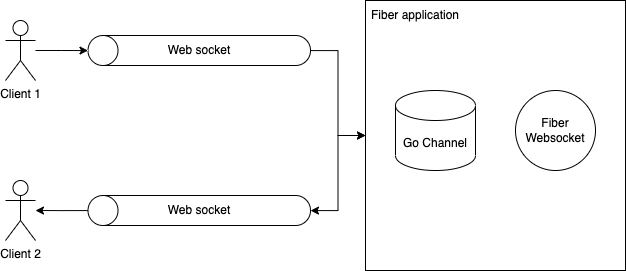

The diagram above was exported from draw.io. Its source (the exported page's mxGraphModel, read from the mxfile embedded in the PNG):
<mxGraphModel dx="954" dy="521" grid="1" gridSize="10" guides="1" tooltips="1" connect="1" arrows="1" fold="1" page="1" pageScale="1" pageWidth="827" pageHeight="1169" math="0" shadow="0">
  <root>
    <mxCell id="0" />
    <mxCell id="1" parent="0" />
    <mxCell id="_uvXTbRb_aXlOJ83YUap-1" value="" style="rounded=0;whiteSpace=wrap;html=1;" vertex="1" parent="1">
      <mxGeometry x="490" y="130" width="260" height="270" as="geometry" />
    </mxCell>
    <mxCell id="_uvXTbRb_aXlOJ83YUap-6" style="edgeStyle=orthogonalEdgeStyle;rounded=0;orthogonalLoop=1;jettySize=auto;html=1;" edge="1" parent="1" source="_uvXTbRb_aXlOJ83YUap-2" target="_uvXTbRb_aXlOJ83YUap-4">
      <mxGeometry relative="1" as="geometry" />
    </mxCell>
    <mxCell id="_uvXTbRb_aXlOJ83YUap-2" value="Client 1" style="shape=umlActor;verticalLabelPosition=bottom;verticalAlign=top;html=1;outlineConnect=0;" vertex="1" parent="1">
      <mxGeometry x="130" y="150" width="30" height="60" as="geometry" />
    </mxCell>
    <mxCell id="_uvXTbRb_aXlOJ83YUap-3" value="Client 2" style="shape=umlActor;verticalLabelPosition=bottom;verticalAlign=top;html=1;outlineConnect=0;" vertex="1" parent="1">
      <mxGeometry x="130" y="310" width="30" height="60" as="geometry" />
    </mxCell>
    <mxCell id="_uvXTbRb_aXlOJ83YUap-8" style="edgeStyle=orthogonalEdgeStyle;rounded=0;orthogonalLoop=1;jettySize=auto;html=1;" edge="1" parent="1" source="_uvXTbRb_aXlOJ83YUap-4" target="_uvXTbRb_aXlOJ83YUap-1">
      <mxGeometry relative="1" as="geometry" />
    </mxCell>
    <mxCell id="_uvXTbRb_aXlOJ83YUap-4" value="" style="shape=cylinder3;whiteSpace=wrap;html=1;boundedLbl=1;backgroundOutline=1;size=15;rotation=-90;" vertex="1" parent="1">
      <mxGeometry x="308.75" y="68.75" width="30" height="222.5" as="geometry" />
    </mxCell>
    <mxCell id="_uvXTbRb_aXlOJ83YUap-9" style="edgeStyle=orthogonalEdgeStyle;rounded=0;orthogonalLoop=1;jettySize=auto;html=1;entryX=0;entryY=0.5;entryDx=0;entryDy=0;startArrow=classic;startFill=1;" edge="1" parent="1" source="_uvXTbRb_aXlOJ83YUap-5" target="_uvXTbRb_aXlOJ83YUap-1">
      <mxGeometry relative="1" as="geometry" />
    </mxCell>
    <mxCell id="_uvXTbRb_aXlOJ83YUap-10" style="edgeStyle=orthogonalEdgeStyle;rounded=0;orthogonalLoop=1;jettySize=auto;html=1;" edge="1" parent="1" source="_uvXTbRb_aXlOJ83YUap-5">
      <mxGeometry relative="1" as="geometry">
        <mxPoint x="160" y="340" as="targetPoint" />
      </mxGeometry>
    </mxCell>
    <mxCell id="_uvXTbRb_aXlOJ83YUap-5" value="" style="shape=cylinder3;whiteSpace=wrap;html=1;boundedLbl=1;backgroundOutline=1;size=15;rotation=-90;" vertex="1" parent="1">
      <mxGeometry x="308.75" y="228.75" width="30" height="222.5" as="geometry" />
    </mxCell>
    <mxCell id="_uvXTbRb_aXlOJ83YUap-11" value="Web socket" style="text;html=1;strokeColor=none;fillColor=none;align=center;verticalAlign=middle;whiteSpace=wrap;rounded=0;" vertex="1" parent="1">
      <mxGeometry x="280.63" y="165" width="86.25" height="30" as="geometry" />
    </mxCell>
    <mxCell id="_uvXTbRb_aXlOJ83YUap-12" value="Web socket" style="text;html=1;strokeColor=none;fillColor=none;align=center;verticalAlign=middle;whiteSpace=wrap;rounded=0;" vertex="1" parent="1">
      <mxGeometry x="280.62" y="325" width="86.25" height="30" as="geometry" />
    </mxCell>
    <mxCell id="_uvXTbRb_aXlOJ83YUap-13" value="Go Channel" style="shape=cylinder3;whiteSpace=wrap;html=1;boundedLbl=1;backgroundOutline=1;size=15;rotation=0;" vertex="1" parent="1">
      <mxGeometry x="520" y="220" width="80" height="80" as="geometry" />
    </mxCell>
    <mxCell id="_uvXTbRb_aXlOJ83YUap-15" value="Fiber Websocket" style="ellipse;whiteSpace=wrap;html=1;aspect=fixed;" vertex="1" parent="1">
      <mxGeometry x="640" y="220" width="80" height="80" as="geometry" />
    </mxCell>
    <mxCell id="_uvXTbRb_aXlOJ83YUap-16" value="Fiber application" style="text;html=1;strokeColor=none;fillColor=none;align=center;verticalAlign=middle;whiteSpace=wrap;rounded=0;" vertex="1" parent="1">
      <mxGeometry x="460" y="130" width="160" height="30" as="geometry" />
    </mxCell>
  </root>
</mxGraphModel>